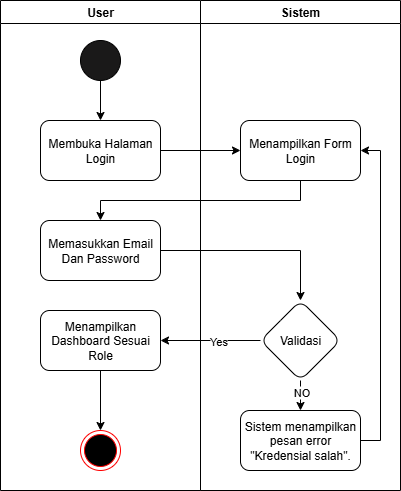

The diagram above was exported from draw.io. Its source (the exported page's mxGraphModel, read from the mxfile embedded in the PNG):
<mxGraphModel dx="1426" dy="849" grid="1" gridSize="10" guides="1" tooltips="1" connect="1" arrows="1" fold="1" page="1" pageScale="1" pageWidth="850" pageHeight="1100" math="0" shadow="0">
  <root>
    <mxCell id="0" />
    <mxCell id="1" parent="0" />
    <mxCell id="Tsm_cnWmn-GRkkueB7FO-4" value="" style="ellipse;html=1;shape=endState;fillColor=#000000;strokeColor=#ff0000;" parent="1" vertex="1">
      <mxGeometry x="140" y="450" width="40" height="40" as="geometry" />
    </mxCell>
    <mxCell id="Tsm_cnWmn-GRkkueB7FO-24" style="edgeStyle=orthogonalEdgeStyle;rounded=0;orthogonalLoop=1;jettySize=auto;html=1;exitX=0.5;exitY=1;exitDx=0;exitDy=0;entryX=0.5;entryY=0;entryDx=0;entryDy=0;" parent="1" source="Tsm_cnWmn-GRkkueB7FO-5" target="Tsm_cnWmn-GRkkueB7FO-7" edge="1">
      <mxGeometry relative="1" as="geometry" />
    </mxCell>
    <mxCell id="Tsm_cnWmn-GRkkueB7FO-5" value="" style="ellipse;whiteSpace=wrap;html=1;aspect=fixed;fillColor=light-dark(#1a1919, #ededed);" parent="1" vertex="1">
      <mxGeometry x="140" y="60" width="40" height="40" as="geometry" />
    </mxCell>
    <mxCell id="Tsm_cnWmn-GRkkueB7FO-9" value="" style="edgeStyle=orthogonalEdgeStyle;rounded=0;orthogonalLoop=1;jettySize=auto;html=1;" parent="1" source="Tsm_cnWmn-GRkkueB7FO-7" target="Tsm_cnWmn-GRkkueB7FO-8" edge="1">
      <mxGeometry relative="1" as="geometry" />
    </mxCell>
    <mxCell id="Tsm_cnWmn-GRkkueB7FO-7" value="Membuka Halaman Login" style="rounded=1;whiteSpace=wrap;html=1;" parent="1" vertex="1">
      <mxGeometry x="100" y="140" width="120" height="60" as="geometry" />
    </mxCell>
    <mxCell id="Tsm_cnWmn-GRkkueB7FO-11" value="" style="edgeStyle=orthogonalEdgeStyle;rounded=0;orthogonalLoop=1;jettySize=auto;html=1;" parent="1" source="Tsm_cnWmn-GRkkueB7FO-8" target="Tsm_cnWmn-GRkkueB7FO-10" edge="1">
      <mxGeometry relative="1" as="geometry">
        <Array as="points">
          <mxPoint x="360" y="220" />
          <mxPoint x="160" y="220" />
        </Array>
      </mxGeometry>
    </mxCell>
    <mxCell id="Tsm_cnWmn-GRkkueB7FO-8" value="Menampilkan Form Login" style="rounded=1;whiteSpace=wrap;html=1;" parent="1" vertex="1">
      <mxGeometry x="300" y="140" width="120" height="60" as="geometry" />
    </mxCell>
    <mxCell id="Tsm_cnWmn-GRkkueB7FO-13" value="" style="edgeStyle=orthogonalEdgeStyle;rounded=0;orthogonalLoop=1;jettySize=auto;html=1;" parent="1" source="Tsm_cnWmn-GRkkueB7FO-10" target="Tsm_cnWmn-GRkkueB7FO-12" edge="1">
      <mxGeometry relative="1" as="geometry" />
    </mxCell>
    <mxCell id="Tsm_cnWmn-GRkkueB7FO-10" value="Memasukkan Email Dan Password" style="rounded=1;whiteSpace=wrap;html=1;" parent="1" vertex="1">
      <mxGeometry x="100" y="240" width="120" height="60" as="geometry" />
    </mxCell>
    <mxCell id="Tsm_cnWmn-GRkkueB7FO-15" value="" style="edgeStyle=orthogonalEdgeStyle;rounded=0;orthogonalLoop=1;jettySize=auto;html=1;" parent="1" source="Tsm_cnWmn-GRkkueB7FO-12" target="Tsm_cnWmn-GRkkueB7FO-14" edge="1">
      <mxGeometry relative="1" as="geometry" />
    </mxCell>
    <mxCell id="Tsm_cnWmn-GRkkueB7FO-21" value="NO" style="edgeLabel;html=1;align=center;verticalAlign=middle;resizable=0;points=[];" parent="Tsm_cnWmn-GRkkueB7FO-15" vertex="1" connectable="0">
      <mxGeometry x="-0.5533" relative="1" as="geometry">
        <mxPoint as="offset" />
      </mxGeometry>
    </mxCell>
    <mxCell id="Tsm_cnWmn-GRkkueB7FO-19" value="" style="edgeStyle=orthogonalEdgeStyle;rounded=0;orthogonalLoop=1;jettySize=auto;html=1;" parent="1" source="Tsm_cnWmn-GRkkueB7FO-12" target="Tsm_cnWmn-GRkkueB7FO-18" edge="1">
      <mxGeometry relative="1" as="geometry" />
    </mxCell>
    <mxCell id="Tsm_cnWmn-GRkkueB7FO-20" value="Yes" style="edgeLabel;html=1;align=center;verticalAlign=middle;resizable=0;points=[];" parent="Tsm_cnWmn-GRkkueB7FO-19" vertex="1" connectable="0">
      <mxGeometry x="-0.1433" relative="1" as="geometry">
        <mxPoint as="offset" />
      </mxGeometry>
    </mxCell>
    <mxCell id="Tsm_cnWmn-GRkkueB7FO-12" value="Validasi" style="rhombus;whiteSpace=wrap;html=1;rounded=1;" parent="1" vertex="1">
      <mxGeometry x="320" y="320" width="80" height="80" as="geometry" />
    </mxCell>
    <mxCell id="Tsm_cnWmn-GRkkueB7FO-22" style="edgeStyle=orthogonalEdgeStyle;rounded=0;orthogonalLoop=1;jettySize=auto;html=1;exitX=1;exitY=0.5;exitDx=0;exitDy=0;entryX=1;entryY=0.5;entryDx=0;entryDy=0;" parent="1" source="Tsm_cnWmn-GRkkueB7FO-14" target="Tsm_cnWmn-GRkkueB7FO-8" edge="1">
      <mxGeometry relative="1" as="geometry" />
    </mxCell>
    <mxCell id="Tsm_cnWmn-GRkkueB7FO-14" value="Sistem menampilkan pesan error &quot;Kredensial salah&quot;." style="whiteSpace=wrap;html=1;rounded=1;" parent="1" vertex="1">
      <mxGeometry x="300" y="430" width="120" height="60" as="geometry" />
    </mxCell>
    <mxCell id="Tsm_cnWmn-GRkkueB7FO-23" style="edgeStyle=orthogonalEdgeStyle;rounded=0;orthogonalLoop=1;jettySize=auto;html=1;exitX=0.5;exitY=1;exitDx=0;exitDy=0;entryX=0.5;entryY=0;entryDx=0;entryDy=0;" parent="1" source="Tsm_cnWmn-GRkkueB7FO-18" target="Tsm_cnWmn-GRkkueB7FO-4" edge="1">
      <mxGeometry relative="1" as="geometry" />
    </mxCell>
    <mxCell id="Tsm_cnWmn-GRkkueB7FO-18" value="Menampilkan Dashboard Sesuai Role" style="whiteSpace=wrap;html=1;rounded=1;" parent="1" vertex="1">
      <mxGeometry x="100" y="330" width="120" height="60" as="geometry" />
    </mxCell>
    <mxCell id="zW9RFreUiNL_4-0mspZD-1" value="User" style="swimlane;whiteSpace=wrap;html=1;" parent="1" vertex="1">
      <mxGeometry x="60" y="20" width="200" height="490" as="geometry" />
    </mxCell>
    <mxCell id="zW9RFreUiNL_4-0mspZD-2" value="Sistem" style="swimlane;whiteSpace=wrap;html=1;" parent="1" vertex="1">
      <mxGeometry x="260" y="20" width="200" height="490" as="geometry" />
    </mxCell>
  </root>
</mxGraphModel>